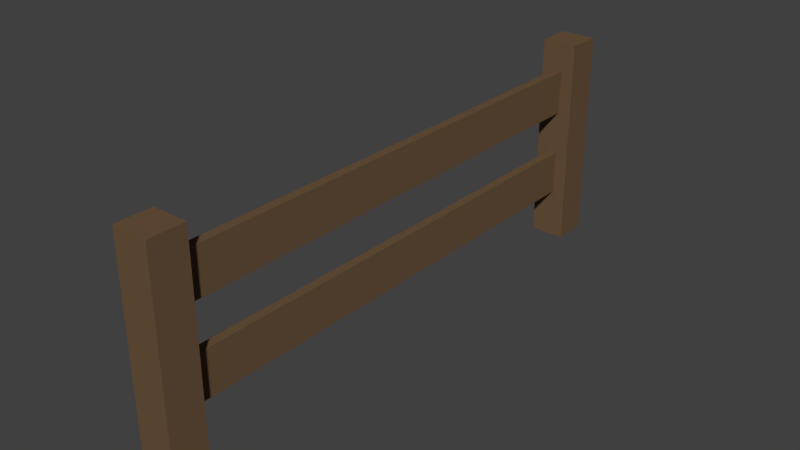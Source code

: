 # Source: fence1_IR.blend  (saved by Blender 2.79.0; exported with 4.5.12 LTS)
import bpy
from mathutils import Matrix  # noqa: F401  (used for matrix-valued properties, if any)

bpy.ops.wm.read_factory_settings(use_empty=True)
scene = bpy.context.scene
scene.name = 'Scene'

# ---- collections
col_collection_1 = bpy.data.collections.new('Collection 1'); scene.collection.children.link(col_collection_1)

# ---- materials (node trees are filled in below, after node groups)
mat_material = bpy.data.materials.new('Material')
mat_material.alpha_threshold = 0.0
mat_material.use_transparent_shadow = False
mat_material.diffuse_color = (0.1473, 0.08839, 0.04674, 1.0)
mat_material.roughness = 0.5
mat_material.line_color = (0.0, 0.0, 0.0, 1.0)

# ---- material node trees

# ---- world
world_world = bpy.data.worlds.new('World'); scene.world = world_world
world_world.color = (0.05088, 0.05088, 0.05088)
world_world.use_sun_shadow = False
world_world.sun_shadow_jitter_overblur = 0.0
world_world.cycles.sampling_method = 'MANUAL'

# ---- meshes
me_cube_001 = bpy.data.meshes.new('Cube.001')
me_cube_001.from_pydata([(0.2, 3.2, 0.0), (0.2, 2.8, 0.0), (-0.2, 2.8, 0.0), (-0.2, 3.2, 0.0), (0.2, 3.2, 2.4), (0.2, 2.8, 2.4), (-0.2, 2.8, 2.4), (-0.2, 3.2, 2.4), (-0.05, -3.0, 0.5709), (-0.05, -3.0, 1.071), (-0.05, 3.0, 0.5709), (-0.05, 3.0, 1.071), (0.05, -3.0, 0.5709), (0.05, -3.0, 1.071), (0.05, 3.0, 0.5709), (0.05, 3.0, 1.071), (-0.05, -3.0, 1.571), (-0.05, -3.0, 2.071), (-0.05, 3.0, 1.571), (-0.05, 3.0, 2.071), (0.05, -3.0, 1.571), (0.05, -3.0, 2.071), (0.05, 3.0, 1.571), (0.05, 3.0, 2.071), (0.2, -2.8, 0.0), (0.2, -3.2, 0.0), (-0.2, -3.2, 0.0), (-0.2, -2.8, 0.0), (0.2, -2.8, 2.4), (0.2, -3.2, 2.4), (-0.2, -3.2, 2.4), (-0.2, -2.8, 2.4)], [], [(0, 1, 2, 3), (4, 7, 6, 5), (0, 4, 5, 1), (1, 5, 6, 2), (2, 6, 7, 3), (4, 0, 3, 7), (8, 9, 11, 10), (10, 11, 15, 14), (14, 15, 13, 12), (12, 13, 9, 8), (10, 14, 12, 8), (15, 11, 9, 13), (16, 17, 19, 18), (18, 19, 23, 22), (22, 23, 21, 20), (20, 21, 17, 16), (18, 22, 20, 16), (23, 19, 17, 21), (24, 25, 26, 27), (28, 31, 30, 29), (24, 28, 29, 25), (25, 29, 30, 26), (26, 30, 31, 27), (28, 24, 27, 31)])
me_cube_001.materials.append(mat_material)
me_cube_001.use_remesh_preserve_volume = False
me_cube_001.use_remesh_preserve_attributes = False
me_cube_001.use_mirror_vertex_groups = False
me_cube_001.update()

# ---- objects
ob_fence1 = bpy.data.objects.new('fence1', me_cube_001)

# ---- transforms, parenting, visibility, modifiers, constraints
ob_fence1.location = (0.0, 0.0, 0.0)
ob_fence1.lock_rotations_4d = False
ob_fence1.empty_display_type = 'ARROWS'
ob_fence1.lineart.crease_threshold = 0.0

# ---- collection membership
col_collection_1.objects.link(ob_fence1)

# ---- scene / render settings (as saved in the file)
scene.frame_start = 1; scene.frame_end = 250; scene.frame_set(1)
scene.render.engine = 'BLENDER_EEVEE_NEXT'
scene.render.resolution_percentage = 50
scene.render.dither_intensity = 0.0
scene.cycles.use_denoising = False
scene.cycles.samples = 128
scene.cycles.sampling_pattern = 'TABULATED_SOBOL'
scene.cycles.use_adaptive_sampling = False
scene.cycles.use_light_tree = False
scene.cycles.blur_glossy = 0.0
scene.cycles.sample_clamp_indirect = 0.0
scene.view_settings.view_transform = 'Standard'
bpy.context.view_layer.update()

# ---- added for rendering (the .blend has no active camera and no usable light): camera, sun
cam_auto = bpy.data.cameras.new('AutoCamera')
cam_auto.lens = 50.0
cam_auto.sensor_width = 36.0
cam_auto.clip_end = 1000.0
ob_auto_camera = bpy.data.objects.new('AutoCamera', cam_auto)
scene.collection.objects.link(ob_auto_camera)
ob_auto_camera.location = (6.33492, -7.6019, 6.26793)
ob_auto_camera.rotation_euler = (1.09748, -7.21219e-08, 0.694738)
scene.camera = ob_auto_camera
light_auto_sun = bpy.data.lights.new('AutoSun', 'SUN')
light_auto_sun.energy = 3.0
light_auto_sun.angle = 0.0523599
ob_auto_sun = bpy.data.objects.new('AutoSun', light_auto_sun)
scene.collection.objects.link(ob_auto_sun)
ob_auto_sun.rotation_euler = (0.872665, 0.174533, 0.523599)
bpy.context.view_layer.update()
